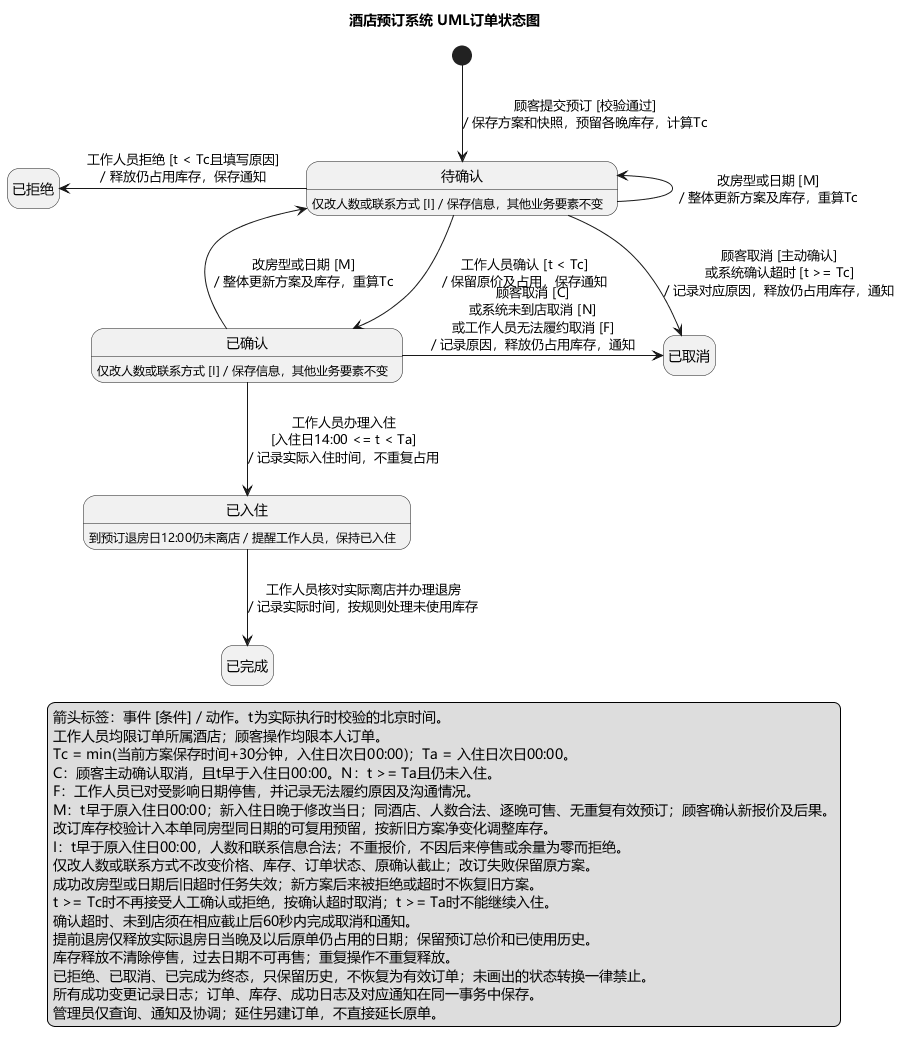

The diagram above was rendered by PlantUML. Its source (embedded in the PNG):
@startuml
title 酒店预订系统 UML订单状态图
top to bottom direction
hide empty description
skinparam shadowing false
skinparam defaultFontName Microsoft YaHei
skinparam nodesep 55
skinparam ranksep 60

state "待确认" as Pending
state "已确认" as Confirmed
state "已入住" as CheckedIn
state "已完成" as Completed
state "已拒绝" as Rejected
state "已取消" as Cancelled

[*] --> Pending : 顾客提交预订 [校验通过]\n/ 保存方案和快照，预留各晚库存，计算Tc

Pending -down-> Confirmed : 工作人员确认 [t < Tc]\n/ 保留原价及占用，保存通知
Pending -left-> Rejected : 工作人员拒绝 [t < Tc且填写原因]\n/ 释放仍占用库存，保存通知
Pending -right-> Cancelled : 顾客取消 [主动确认]\n或系统确认超时 [t >= Tc]\n/ 记录对应原因，释放仍占用库存，通知

Confirmed -down-> CheckedIn : 工作人员办理入住\n[入住日14:00 <= t < Ta]\n/ 记录实际入住时间，不重复占用
Confirmed -right-> Cancelled : 顾客取消 [C]\n或系统未到店取消 [N]\n或工作人员无法履约取消 [F]\n/ 记录原因，释放仍占用库存，通知
CheckedIn -down-> Completed : 工作人员核对实际离店并办理退房\n/ 记录实际时间，按规则处理未使用库存

Pending -left-> Pending : 改房型或日期 [M]\n/ 整体更新方案及库存，重算Tc
Confirmed -left-> Pending : 改房型或日期 [M]\n/ 整体更新方案及库存，重算Tc

Pending : 仅改人数或联系方式 [I] / 保存信息，其他业务要素不变
Confirmed : 仅改人数或联系方式 [I] / 保存信息，其他业务要素不变
CheckedIn : 到预订退房日12:00仍未离店 / 提醒工作人员，保持已入住

legend bottom
  箭头标签：事件 [条件] / 动作。t为实际执行时校验的北京时间。
  工作人员均限订单所属酒店；顾客操作均限本人订单。
  Tc = min(当前方案保存时间+30分钟，入住日次日00:00)；Ta = 入住日次日00:00。
  C：顾客主动确认取消，且t早于入住日00:00。N：t >= Ta且仍未入住。
  F：工作人员已对受影响日期停售，并记录无法履约原因及沟通情况。
  M：t早于原入住日00:00；新入住日晚于修改当日；同酒店、人数合法、逐晚可售、无重复有效预订；顾客确认新报价及后果。
  改订库存校验计入本单同房型同日期的可复用预留，按新旧方案净变化调整库存。
  I：t早于原入住日00:00，人数和联系信息合法；不重报价，不因后来停售或余量为零而拒绝。
  仅改人数或联系方式不改变价格、库存、订单状态、原确认截止；改订失败保留原方案。
  成功改房型或日期后旧超时任务失效；新方案后来被拒绝或超时不恢复旧方案。
  t >= Tc时不再接受人工确认或拒绝，按确认超时取消；t >= Ta时不能继续入住。
  确认超时、未到店须在相应截止后60秒内完成取消和通知。
  提前退房仅释放实际退房日当晚及以后原单仍占用的日期；保留预订总价和已使用历史。
  库存释放不清除停售，过去日期不可再售；重复操作不重复释放。
  已拒绝、已取消、已完成为终态，只保留历史，不恢复为有效订单；未画出的状态转换一律禁止。
  所有成功变更记录日志；订单、库存、成功日志及对应通知在同一事务中保存。
  管理员仅查询、通知及协调；延住另建订单，不直接延长原单。
endlegend
@enduml